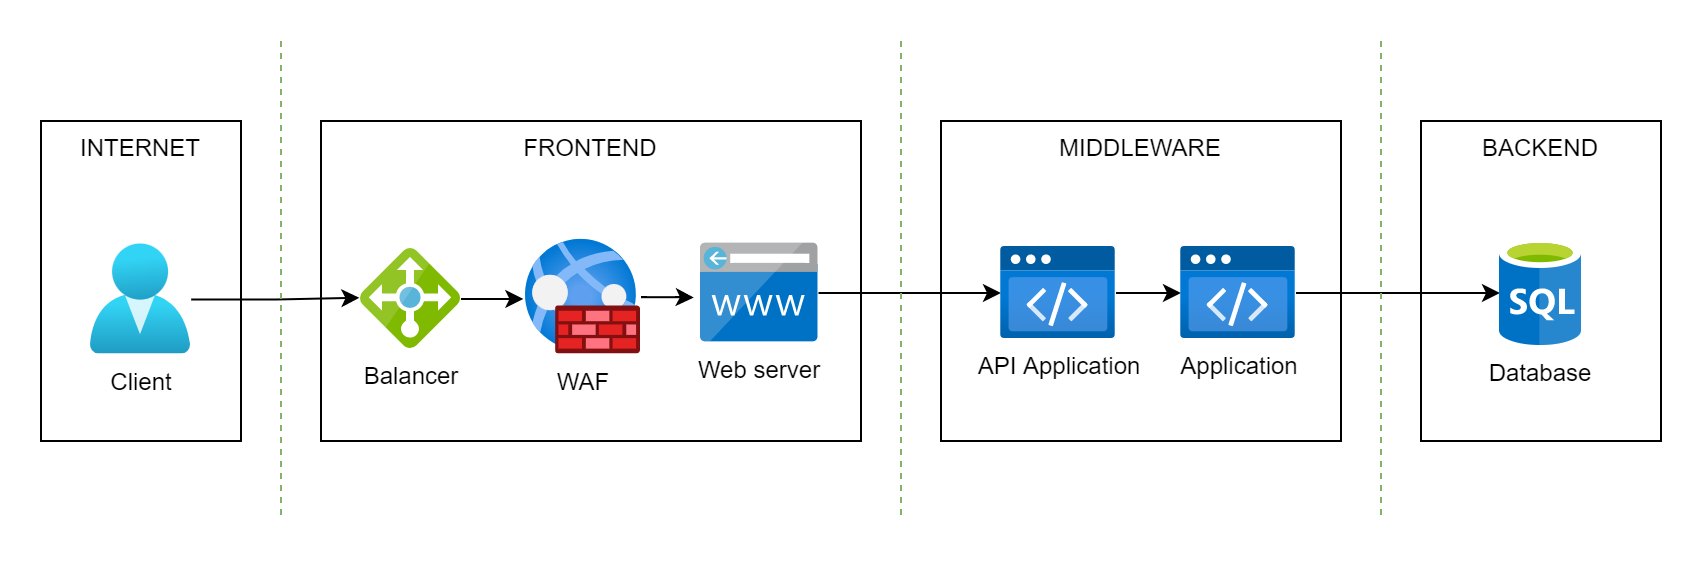

The diagram above was exported from draw.io. Its source (the exported page's mxGraphModel, read from the mxfile embedded in the PNG):
<mxGraphModel dx="1102" dy="929" grid="1" gridSize="10" guides="1" tooltips="1" connect="1" arrows="1" fold="1" page="1" pageScale="1" pageWidth="827" pageHeight="1169" math="0" shadow="0">
  <root>
    <mxCell id="0" />
    <mxCell id="1" parent="0" />
    <mxCell id="Zn4Sk63CA0nFUFc_aGMf-12" value="" style="whiteSpace=wrap;html=1;labelBackgroundColor=#FFFFFF;sketch=0;align=center;verticalAlign=top;strokeColor=none;" parent="1" vertex="1">
      <mxGeometry x="30" y="540" width="850" height="280" as="geometry" />
    </mxCell>
    <mxCell id="MFNQ6NHrwXmLxl-fz94e-8" value="BACKEND" style="whiteSpace=wrap;html=1;labelBackgroundColor=#FFFFFF;sketch=0;align=center;verticalAlign=top;" parent="1" vertex="1">
      <mxGeometry x="740" y="600" width="120" height="160" as="geometry" />
    </mxCell>
    <mxCell id="MFNQ6NHrwXmLxl-fz94e-2" value="MIDDLEWARE" style="whiteSpace=wrap;html=1;labelBackgroundColor=#FFFFFF;sketch=0;align=center;verticalAlign=top;" parent="1" vertex="1">
      <mxGeometry x="500" y="600" width="200" height="160" as="geometry" />
    </mxCell>
    <mxCell id="Zn4Sk63CA0nFUFc_aGMf-10" value="INTERNET" style="whiteSpace=wrap;html=1;labelBackgroundColor=#FFFFFF;sketch=0;align=center;verticalAlign=top;" parent="1" vertex="1">
      <mxGeometry x="50" y="600" width="100" height="160" as="geometry" />
    </mxCell>
    <mxCell id="1aya675-uoqIi-XJzeue-1" value="FRONTEND" style="whiteSpace=wrap;html=1;labelBackgroundColor=#FFFFFF;sketch=0;align=center;verticalAlign=top;" parent="1" vertex="1">
      <mxGeometry x="190" y="600" width="270" height="160" as="geometry" />
    </mxCell>
    <mxCell id="Zn4Sk63CA0nFUFc_aGMf-2" style="edgeStyle=orthogonalEdgeStyle;rounded=0;orthogonalLoop=1;jettySize=auto;html=1;entryX=-0.016;entryY=0.488;entryDx=0;entryDy=0;entryPerimeter=0;" parent="1" source="Zn4Sk63CA0nFUFc_aGMf-1" target="Zn4Sk63CA0nFUFc_aGMf-7" edge="1">
      <mxGeometry relative="1" as="geometry">
        <mxPoint x="231.25" y="688.8" as="targetPoint" />
      </mxGeometry>
    </mxCell>
    <mxCell id="Zn4Sk63CA0nFUFc_aGMf-1" value="Client" style="aspect=fixed;html=1;points=[];align=center;image;fontSize=12;image=img/lib/azure2/identity/Users.svg;" parent="1" vertex="1">
      <mxGeometry x="74.86" y="661.75" width="50.29" height="55" as="geometry" />
    </mxCell>
    <mxCell id="MFNQ6NHrwXmLxl-fz94e-4" style="edgeStyle=orthogonalEdgeStyle;rounded=0;orthogonalLoop=1;jettySize=auto;html=1;" parent="1" source="Zn4Sk63CA0nFUFc_aGMf-4" target="MFNQ6NHrwXmLxl-fz94e-3" edge="1">
      <mxGeometry relative="1" as="geometry" />
    </mxCell>
    <mxCell id="Zn4Sk63CA0nFUFc_aGMf-4" value="Web server" style="sketch=0;aspect=fixed;html=1;points=[];align=center;image;fontSize=12;image=img/lib/mscae/CustomDomain.svg;" parent="1" vertex="1">
      <mxGeometry x="380" y="661.325" width="58.75" height="49.35" as="geometry" />
    </mxCell>
    <mxCell id="Zn4Sk63CA0nFUFc_aGMf-9" style="edgeStyle=orthogonalEdgeStyle;rounded=0;orthogonalLoop=1;jettySize=auto;html=1;entryX=-0.061;entryY=0.546;entryDx=0;entryDy=0;entryPerimeter=0;" parent="1" source="Zn4Sk63CA0nFUFc_aGMf-6" target="Zn4Sk63CA0nFUFc_aGMf-4" edge="1">
      <mxGeometry relative="1" as="geometry" />
    </mxCell>
    <mxCell id="Zn4Sk63CA0nFUFc_aGMf-6" value="WAF" style="aspect=fixed;html=1;points=[];align=center;image;fontSize=12;image=img/lib/azure2/networking/Web_Application_Firewall_Policies_WAF.svg;" parent="1" vertex="1">
      <mxGeometry x="292.5" y="659.25" width="57.5" height="57.5" as="geometry" />
    </mxCell>
    <mxCell id="Zn4Sk63CA0nFUFc_aGMf-8" style="edgeStyle=orthogonalEdgeStyle;rounded=0;orthogonalLoop=1;jettySize=auto;html=1;entryX=-0.023;entryY=0.517;entryDx=0;entryDy=0;entryPerimeter=0;" parent="1" source="Zn4Sk63CA0nFUFc_aGMf-7" target="Zn4Sk63CA0nFUFc_aGMf-6" edge="1">
      <mxGeometry relative="1" as="geometry" />
    </mxCell>
    <mxCell id="Zn4Sk63CA0nFUFc_aGMf-7" value="Balancer" style="sketch=0;aspect=fixed;html=1;points=[];align=center;image;fontSize=12;image=img/lib/mscae/Load_Balancer_feature.svg;" parent="1" vertex="1">
      <mxGeometry x="210" y="664" width="50" height="50" as="geometry" />
    </mxCell>
    <mxCell id="Zn4Sk63CA0nFUFc_aGMf-11" style="rounded=0;orthogonalLoop=1;jettySize=auto;html=1;endArrow=none;endFill=0;dashed=1;fillColor=#d5e8d4;strokeColor=#82b366;" parent="1" edge="1">
      <mxGeometry relative="1" as="geometry">
        <mxPoint x="170" y="560" as="sourcePoint" />
        <mxPoint x="170" y="800" as="targetPoint" />
      </mxGeometry>
    </mxCell>
    <mxCell id="MFNQ6NHrwXmLxl-fz94e-1" style="rounded=0;orthogonalLoop=1;jettySize=auto;html=1;endArrow=none;endFill=0;dashed=1;fillColor=#d5e8d4;strokeColor=#82b366;" parent="1" edge="1">
      <mxGeometry relative="1" as="geometry">
        <mxPoint x="480" y="560" as="sourcePoint" />
        <mxPoint x="480" y="800" as="targetPoint" />
      </mxGeometry>
    </mxCell>
    <mxCell id="MFNQ6NHrwXmLxl-fz94e-7" style="edgeStyle=orthogonalEdgeStyle;rounded=0;orthogonalLoop=1;jettySize=auto;html=1;entryX=0;entryY=0.5;entryDx=0;entryDy=0;entryPerimeter=0;" parent="1" source="MFNQ6NHrwXmLxl-fz94e-3" target="MFNQ6NHrwXmLxl-fz94e-5" edge="1">
      <mxGeometry relative="1" as="geometry" />
    </mxCell>
    <mxCell id="MFNQ6NHrwXmLxl-fz94e-3" value="API Application" style="aspect=fixed;html=1;points=[];align=center;image;fontSize=12;image=img/lib/azure2/preview/Static_Apps.svg;rounded=1;shadow=1;" parent="1" vertex="1">
      <mxGeometry x="530" y="663" width="57.5" height="46" as="geometry" />
    </mxCell>
    <mxCell id="MFNQ6NHrwXmLxl-fz94e-11" style="edgeStyle=orthogonalEdgeStyle;rounded=0;orthogonalLoop=1;jettySize=auto;html=1;entryX=0;entryY=0.5;entryDx=0;entryDy=0;" parent="1" source="MFNQ6NHrwXmLxl-fz94e-5" target="MFNQ6NHrwXmLxl-fz94e-10" edge="1">
      <mxGeometry relative="1" as="geometry" />
    </mxCell>
    <mxCell id="MFNQ6NHrwXmLxl-fz94e-5" value="Application" style="aspect=fixed;html=1;points=[];align=center;image;fontSize=12;image=img/lib/azure2/preview/Static_Apps.svg;rounded=1;shadow=1;" parent="1" vertex="1">
      <mxGeometry x="620" y="663" width="57.5" height="46" as="geometry" />
    </mxCell>
    <mxCell id="MFNQ6NHrwXmLxl-fz94e-9" style="rounded=0;orthogonalLoop=1;jettySize=auto;html=1;endArrow=none;endFill=0;dashed=1;fillColor=#d5e8d4;strokeColor=#82b366;" parent="1" edge="1">
      <mxGeometry relative="1" as="geometry">
        <mxPoint x="720" y="560" as="sourcePoint" />
        <mxPoint x="720" y="800" as="targetPoint" />
      </mxGeometry>
    </mxCell>
    <mxCell id="MFNQ6NHrwXmLxl-fz94e-10" value="Database" style="shape=image;verticalLabelPosition=bottom;labelBackgroundColor=#ffffff;verticalAlign=top;aspect=fixed;imageAspect=0;image=data:image/svg+xml,(base64 omitted: 6100 chars);sketch=0;fontColor=#000000;strokeColor=default;fillColor=default;labelPosition=center;align=center;shadow=1;" parent="1" vertex="1">
      <mxGeometry x="779.5" y="659.5" width="41" height="53" as="geometry" />
    </mxCell>
  </root>
</mxGraphModel>